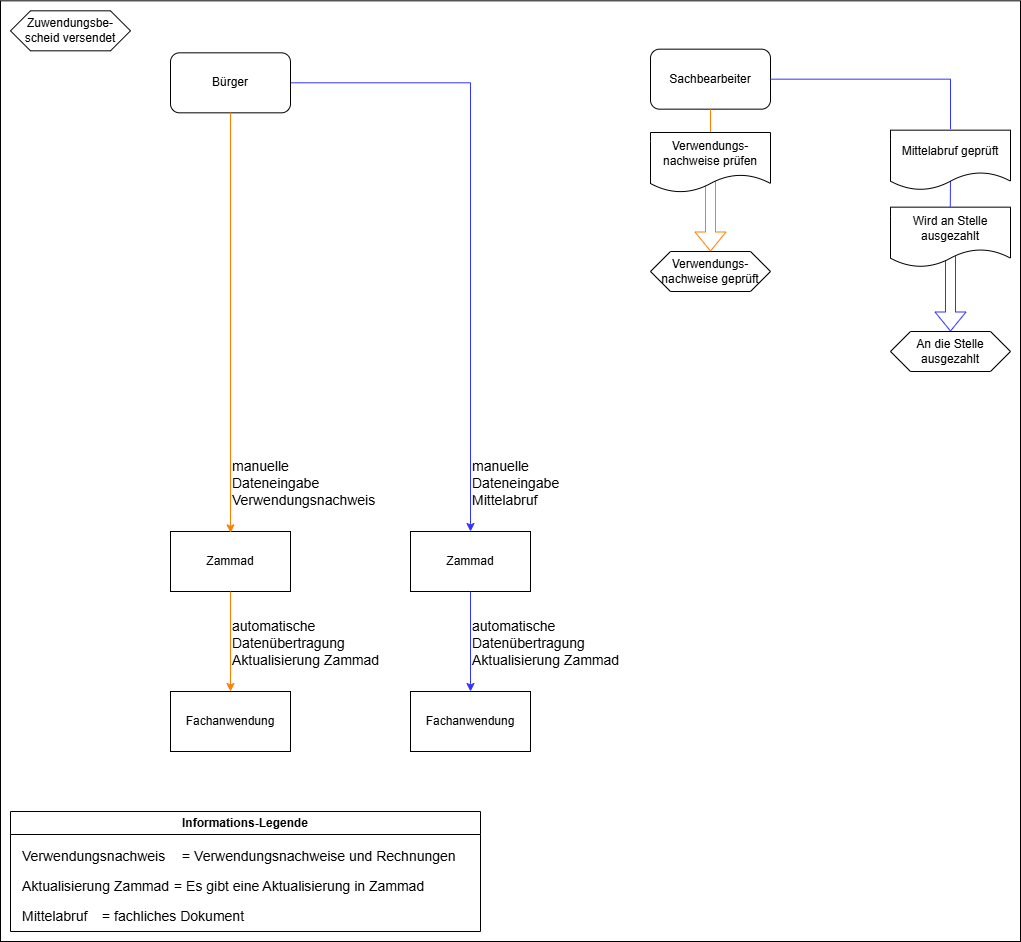

The diagram above was exported from draw.io. Its source (the exported page's mxGraphModel, read from the mxfile embedded in the PNG):
<mxGraphModel dx="1042" dy="626" grid="1" gridSize="10" guides="1" tooltips="1" connect="1" arrows="1" fold="1" page="1" pageScale="1" pageWidth="827" pageHeight="1169" math="0" shadow="0">
  <root>
    <mxCell id="0" />
    <mxCell id="1" parent="0" />
    <mxCell id="hrXNGAsqvJPLQifasQXW-168" value="Zuwendungs&lt;span style=&quot;background-color: transparent; color: light-dark(rgb(0, 0, 0), rgb(255, 255, 255));&quot;&gt;be-&lt;/span&gt;&lt;div&gt;&lt;span style=&quot;background-color: transparent; color: light-dark(rgb(0, 0, 0), rgb(255, 255, 255));&quot;&gt;scheid versendet&lt;/span&gt;&lt;/div&gt;" style="shape=hexagon;perimeter=hexagonPerimeter2;whiteSpace=wrap;html=1;fixedSize=1;" parent="1" vertex="1">
      <mxGeometry x="40" y="79.33" width="120" height="40" as="geometry" />
    </mxCell>
    <mxCell id="hrXNGAsqvJPLQifasQXW-170" style="edgeStyle=orthogonalEdgeStyle;rounded=0;orthogonalLoop=1;jettySize=auto;html=1;entryX=0.5;entryY=0;entryDx=0;entryDy=0;strokeColor=#3333FF;" parent="1" source="hrXNGAsqvJPLQifasQXW-171" target="hrXNGAsqvJPLQifasQXW-183" edge="1">
      <mxGeometry relative="1" as="geometry">
        <Array as="points">
          <mxPoint x="500" y="151" />
        </Array>
      </mxGeometry>
    </mxCell>
    <mxCell id="hrXNGAsqvJPLQifasQXW-171" value="Bürger" style="rounded=1;whiteSpace=wrap;html=1;" parent="1" vertex="1">
      <mxGeometry x="200" y="121.33" width="120" height="60" as="geometry" />
    </mxCell>
    <mxCell id="hrXNGAsqvJPLQifasQXW-172" value="Informations-Legende" style="swimlane;whiteSpace=wrap;html=1;" parent="1" vertex="1">
      <mxGeometry x="40" y="880" width="470" height="120" as="geometry" />
    </mxCell>
    <mxCell id="hrXNGAsqvJPLQifasQXW-173" value="&lt;font style=&quot;font-size: 14px;&quot;&gt;=&lt;/font&gt;&lt;span style=&quot;font-size: 14px;&quot;&gt;&amp;nbsp;Verwendungsnachweise und Rechnungen&lt;/span&gt;" style="text;html=1;align=left;verticalAlign=middle;resizable=0;points=[];autosize=1;strokeColor=none;fillColor=none;" parent="hrXNGAsqvJPLQifasQXW-172" vertex="1">
      <mxGeometry x="170" y="30" width="300" height="30" as="geometry" />
    </mxCell>
    <mxCell id="hrXNGAsqvJPLQifasQXW-174" value="&lt;span style=&quot;font-size: 14px;&quot;&gt;Verwendungsnachweis&lt;/span&gt;" style="text;whiteSpace=wrap;html=1;" parent="hrXNGAsqvJPLQifasQXW-172" vertex="1">
      <mxGeometry x="10" y="30" width="160" height="30" as="geometry" />
    </mxCell>
    <mxCell id="hrXNGAsqvJPLQifasQXW-175" value="&lt;font style=&quot;font-size: 14px;&quot;&gt;= Es gibt eine Aktualisierung in Zammad&lt;/font&gt;" style="text;html=1;align=left;verticalAlign=middle;resizable=0;points=[];autosize=1;strokeColor=none;fillColor=none;" parent="hrXNGAsqvJPLQifasQXW-172" vertex="1">
      <mxGeometry x="161.5" y="59.999999999999886" width="270" height="30" as="geometry" />
    </mxCell>
    <mxCell id="hrXNGAsqvJPLQifasQXW-176" value="&lt;div&gt;&lt;span style=&quot;font-size: 14px;&quot;&gt;Mittelabruf&lt;/span&gt;&lt;/div&gt;" style="text;whiteSpace=wrap;html=1;" parent="hrXNGAsqvJPLQifasQXW-172" vertex="1">
      <mxGeometry x="10" y="90" width="90" height="30" as="geometry" />
    </mxCell>
    <mxCell id="hrXNGAsqvJPLQifasQXW-177" value="&lt;font style=&quot;font-size: 14px;&quot;&gt;=&lt;/font&gt;&lt;span style=&quot;font-size: 14px;&quot;&gt;&amp;nbsp;fachliches Dokument&lt;/span&gt;" style="text;html=1;align=left;verticalAlign=middle;resizable=0;points=[];autosize=1;strokeColor=none;fillColor=none;" parent="hrXNGAsqvJPLQifasQXW-172" vertex="1">
      <mxGeometry x="90" y="90" width="170" height="30" as="geometry" />
    </mxCell>
    <mxCell id="hrXNGAsqvJPLQifasQXW-178" value="&lt;font style=&quot;font-size: 14px;&quot;&gt;Aktualisierung Zammad&lt;/font&gt;" style="text;html=1;align=left;verticalAlign=middle;resizable=0;points=[];autosize=1;strokeColor=none;fillColor=none;" parent="hrXNGAsqvJPLQifasQXW-172" vertex="1">
      <mxGeometry x="10" y="59.999999999999886" width="170" height="30" as="geometry" />
    </mxCell>
    <mxCell id="hrXNGAsqvJPLQifasQXW-179" value="Zammad" style="rounded=0;whiteSpace=wrap;html=1;" parent="1" vertex="1">
      <mxGeometry x="200" y="600" width="120" height="60" as="geometry" />
    </mxCell>
    <mxCell id="hrXNGAsqvJPLQifasQXW-180" value="" style="endArrow=classic;html=1;rounded=0;exitX=0.5;exitY=1;exitDx=0;exitDy=0;fillColor=#FFD966;strokeColor=#FF8000;" parent="1" edge="1">
      <mxGeometry width="50" height="50" relative="1" as="geometry">
        <mxPoint x="260" y="181" as="sourcePoint" />
        <mxPoint x="260" y="601.33" as="targetPoint" />
      </mxGeometry>
    </mxCell>
    <mxCell id="hrXNGAsqvJPLQifasQXW-181" value="&lt;div&gt;&lt;font style=&quot;font-size: 14px;&quot;&gt;manuelle&lt;br&gt;&lt;/font&gt;&lt;/div&gt;&lt;div&gt;&lt;font style=&quot;font-size: 14px;&quot;&gt;Dateneingabe&lt;/font&gt;&lt;/div&gt;&lt;div&gt;&lt;font style=&quot;font-size: 14px;&quot;&gt;Verwendungsnachweis&lt;/font&gt;&lt;/div&gt;" style="text;whiteSpace=wrap;html=1;" parent="1" vertex="1">
      <mxGeometry x="260" y="520" width="170" height="50" as="geometry" />
    </mxCell>
    <mxCell id="hrXNGAsqvJPLQifasQXW-182" value="&lt;div&gt;&lt;font style=&quot;font-size: 14px;&quot;&gt;manuelle&lt;br&gt;&lt;/font&gt;&lt;/div&gt;&lt;div&gt;&lt;font style=&quot;font-size: 14px;&quot;&gt;Dateneingabe&lt;/font&gt;&lt;/div&gt;&lt;div&gt;&lt;font style=&quot;font-size: 14px;&quot;&gt;Mittelabruf&lt;/font&gt;&lt;/div&gt;" style="text;whiteSpace=wrap;html=1;" parent="1" vertex="1">
      <mxGeometry x="500" y="520.33" width="120" height="50" as="geometry" />
    </mxCell>
    <mxCell id="hrXNGAsqvJPLQifasQXW-183" value="Zammad" style="rounded=0;whiteSpace=wrap;html=1;" parent="1" vertex="1">
      <mxGeometry x="440" y="600" width="120" height="60" as="geometry" />
    </mxCell>
    <mxCell id="hrXNGAsqvJPLQifasQXW-184" value="Sachbearbeiter" style="rounded=1;whiteSpace=wrap;html=1;" parent="1" vertex="1">
      <mxGeometry x="680" y="117.66" width="120" height="60" as="geometry" />
    </mxCell>
    <mxCell id="hrXNGAsqvJPLQifasQXW-186" value="Verwendungs-&lt;div&gt;nachweise geprüft&lt;/div&gt;" style="shape=hexagon;perimeter=hexagonPerimeter2;whiteSpace=wrap;html=1;fixedSize=1;" parent="1" vertex="1">
      <mxGeometry x="680" y="320" width="120" height="40" as="geometry" />
    </mxCell>
    <mxCell id="hrXNGAsqvJPLQifasQXW-220" value="&lt;div&gt;&lt;font style=&quot;font-size: 14px;&quot;&gt;automatische&lt;/font&gt;&lt;/div&gt;&lt;div&gt;&lt;font style=&quot;font-size: 14px;&quot;&gt;Datenübertragung&lt;/font&gt;&lt;/div&gt;&lt;div&gt;&lt;font style=&quot;font-size: 14px;&quot;&gt;Aktualisierung Zammad&lt;/font&gt;&lt;/div&gt;" style="text;whiteSpace=wrap;html=1;" parent="1" vertex="1">
      <mxGeometry x="260" y="680.0000000000001" width="150" height="40" as="geometry" />
    </mxCell>
    <mxCell id="hrXNGAsqvJPLQifasQXW-221" style="edgeStyle=orthogonalEdgeStyle;rounded=0;orthogonalLoop=1;jettySize=auto;html=1;entryX=0.5;entryY=0;entryDx=0;entryDy=0;exitX=0.5;exitY=1;exitDx=0;exitDy=0;strokeColor=#FF8000;" parent="1" source="hrXNGAsqvJPLQifasQXW-179" target="hrXNGAsqvJPLQifasQXW-222" edge="1">
      <mxGeometry relative="1" as="geometry">
        <mxPoint x="260" y="662" as="sourcePoint" />
        <mxPoint x="260" y="842" as="targetPoint" />
      </mxGeometry>
    </mxCell>
    <mxCell id="hrXNGAsqvJPLQifasQXW-222" value="Fachanwendung" style="rounded=0;whiteSpace=wrap;html=1;" parent="1" vertex="1">
      <mxGeometry x="200" y="760" width="120" height="60" as="geometry" />
    </mxCell>
    <mxCell id="hrXNGAsqvJPLQifasQXW-223" value="&lt;div&gt;&lt;font style=&quot;font-size: 14px;&quot;&gt;automatische&lt;/font&gt;&lt;/div&gt;&lt;div&gt;&lt;font style=&quot;font-size: 14px;&quot;&gt;Datenübertragung&lt;/font&gt;&lt;/div&gt;&lt;div&gt;&lt;font style=&quot;font-size: 14px;&quot;&gt;Aktualisierung Zammad&lt;/font&gt;&lt;/div&gt;" style="text;whiteSpace=wrap;html=1;" parent="1" vertex="1">
      <mxGeometry x="500" y="680" width="150" height="40" as="geometry" />
    </mxCell>
    <mxCell id="hrXNGAsqvJPLQifasQXW-224" style="edgeStyle=orthogonalEdgeStyle;rounded=0;orthogonalLoop=1;jettySize=auto;html=1;entryX=0.5;entryY=0;entryDx=0;entryDy=0;exitX=0.5;exitY=1;exitDx=0;exitDy=0;strokeColor=#3333FF;" parent="1" source="hrXNGAsqvJPLQifasQXW-183" target="hrXNGAsqvJPLQifasQXW-225" edge="1">
      <mxGeometry relative="1" as="geometry">
        <mxPoint x="500" y="662.67" as="sourcePoint" />
        <mxPoint x="500" y="842.67" as="targetPoint" />
      </mxGeometry>
    </mxCell>
    <mxCell id="hrXNGAsqvJPLQifasQXW-225" value="Fachanwendung" style="rounded=0;whiteSpace=wrap;html=1;" parent="1" vertex="1">
      <mxGeometry x="440" y="760" width="120" height="60" as="geometry" />
    </mxCell>
    <mxCell id="hrXNGAsqvJPLQifasQXW-238" value="" style="shape=flexArrow;endArrow=classic;html=1;rounded=0;entryX=0.5;entryY=0;entryDx=0;entryDy=0;strokeColor=#3333FF;" parent="1" target="hrXNGAsqvJPLQifasQXW-239" edge="1">
      <mxGeometry width="50" height="50" relative="1" as="geometry">
        <mxPoint x="980" y="307.66" as="sourcePoint" />
        <mxPoint x="982.8000000000002" y="340.32000000000016" as="targetPoint" />
      </mxGeometry>
    </mxCell>
    <mxCell id="hrXNGAsqvJPLQifasQXW-239" value="An die Stelle ausgezahlt" style="shape=hexagon;perimeter=hexagonPerimeter2;whiteSpace=wrap;html=1;fixedSize=1;" parent="1" vertex="1">
      <mxGeometry x="920" y="400" width="120" height="40" as="geometry" />
    </mxCell>
    <mxCell id="hrXNGAsqvJPLQifasQXW-271" value="" style="endArrow=none;html=1;rounded=0;exitX=1;exitY=0.5;exitDx=0;exitDy=0;strokeColor=#3333FF;" parent="1" source="hrXNGAsqvJPLQifasQXW-184" edge="1">
      <mxGeometry width="50" height="50" relative="1" as="geometry">
        <mxPoint x="840" y="297.66" as="sourcePoint" />
        <mxPoint x="980" y="147.66" as="targetPoint" />
      </mxGeometry>
    </mxCell>
    <mxCell id="hrXNGAsqvJPLQifasQXW-272" value="" style="endArrow=none;html=1;rounded=0;strokeColor=#3333FF;" parent="1" edge="1">
      <mxGeometry width="50" height="50" relative="1" as="geometry">
        <mxPoint x="980" y="147.66" as="sourcePoint" />
        <mxPoint x="980" y="197.66" as="targetPoint" />
      </mxGeometry>
    </mxCell>
    <mxCell id="hrXNGAsqvJPLQifasQXW-273" value="Wird an Stelle ausgezahlt" style="shape=document;whiteSpace=wrap;html=1;boundedLbl=1;" parent="1" vertex="1">
      <mxGeometry x="920" y="275.66" width="120" height="60" as="geometry" />
    </mxCell>
    <mxCell id="hrXNGAsqvJPLQifasQXW-274" value="" style="endArrow=none;html=1;rounded=0;strokeColor=#3333FF;" parent="1" edge="1">
      <mxGeometry width="50" height="50" relative="1" as="geometry">
        <mxPoint x="980" y="247.66" as="sourcePoint" />
        <mxPoint x="979.7600000000002" y="275.66" as="targetPoint" />
      </mxGeometry>
    </mxCell>
    <mxCell id="hrXNGAsqvJPLQifasQXW-275" value="Mittelabruf geprüft" style="shape=document;whiteSpace=wrap;html=1;boundedLbl=1;" parent="1" vertex="1">
      <mxGeometry x="920" y="198.66" width="120" height="60" as="geometry" />
    </mxCell>
    <mxCell id="hrXNGAsqvJPLQifasQXW-276" value="" style="endArrow=none;html=1;rounded=0;exitX=0.5;exitY=0;exitDx=0;exitDy=0;entryX=0.5;entryY=1;entryDx=0;entryDy=0;strokeColor=#FF8000;" parent="1" target="hrXNGAsqvJPLQifasQXW-184" edge="1">
      <mxGeometry width="50" height="50" relative="1" as="geometry">
        <mxPoint x="740" y="200.99999999999994" as="sourcePoint" />
        <mxPoint x="800" y="220" as="targetPoint" />
      </mxGeometry>
    </mxCell>
    <mxCell id="hrXNGAsqvJPLQifasQXW-277" value="" style="shape=flexArrow;endArrow=classic;html=1;rounded=0;entryX=0.5;entryY=0;entryDx=0;entryDy=0;strokeColor=#FF8000;" parent="1" target="hrXNGAsqvJPLQifasQXW-186" edge="1">
      <mxGeometry width="50" height="50" relative="1" as="geometry">
        <mxPoint x="740" y="240" as="sourcePoint" />
        <mxPoint x="830" y="260" as="targetPoint" />
      </mxGeometry>
    </mxCell>
    <mxCell id="hrXNGAsqvJPLQifasQXW-278" value="Verwendungs-&lt;div&gt;nachweise prüfen&lt;/div&gt;" style="shape=document;whiteSpace=wrap;html=1;boundedLbl=1;" parent="1" vertex="1">
      <mxGeometry x="680" y="201" width="120" height="60" as="geometry" />
    </mxCell>
    <mxCell id="mKh74lY806ZSp3oRMM-M-1" value="" style="rounded=0;whiteSpace=wrap;html=1;fillColor=none;" parent="1" vertex="1">
      <mxGeometry x="30" y="69.33" width="1020" height="940.67" as="geometry" />
    </mxCell>
  </root>
</mxGraphModel>